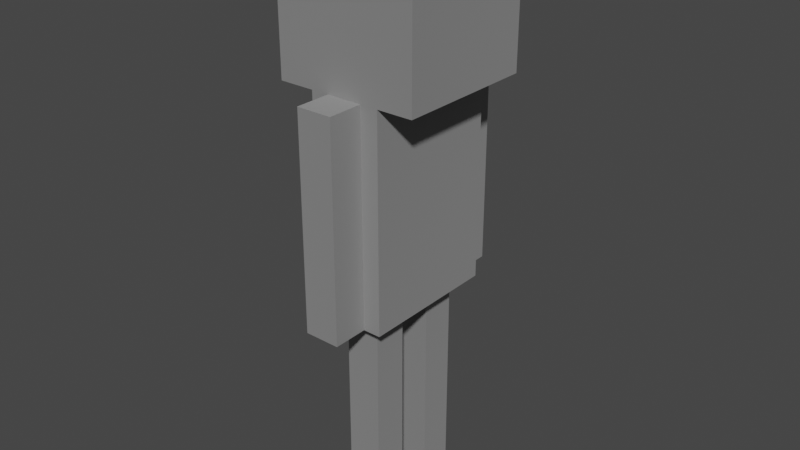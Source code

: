 # Source: skeleton.blend  (saved by Blender 2.82.7; exported with 4.5.12 LTS)
import bpy
from mathutils import Matrix  # noqa: F401  (used for matrix-valued properties, if any)

bpy.ops.wm.read_factory_settings(use_empty=True)
scene = bpy.context.scene
scene.name = 'Scene'

# ---- collections
col_collection = bpy.data.collections.new('Collection'); scene.collection.children.link(col_collection)

# ---- materials (node trees are filled in below, after node groups)
mat_02___default = bpy.data.materials.new('02 - Default')
mat_02___default.use_transparent_shadow = False
mat_02___default.diffuse_color = (0.5882, 0.5882, 0.5882, 1.0)
mat_02___default.roughness = 0.8586
mat_02___default.specular_intensity = 0.0
mat_02___default.metallic = 1.0

# ---- material node trees
mat_02___default.use_nodes = True; mat_02___default.node_tree.nodes.clear()
_N = mat_02___default.node_tree.nodes; _L = mat_02___default.node_tree.links
n0 = _N.new('ShaderNodeOutputMaterial'); n0.name = 'Material Output'; n0.location = (300, 300)
n1 = _N.new('ShaderNodeBsdfPrincipled'); n1.name = 'Principled BSDF'; n1.location = (10, 300)
n1.distribution = 'GGX'
n1.subsurface_method = 'BURLEY'
n1.inputs[0].default_value = (0.5882, 0.5882, 0.5882, 1.0)
n1.inputs[1].default_value = 1.0
n1.inputs[2].default_value = 0.8586
n1.inputs[3].default_value = 1.45
n1.inputs[13].default_value = 0.0
n1.inputs[27].default_value = (0.0, 0.0, 0.0, 1.0)
n1.inputs[28].default_value = 1.0
n2 = _N.new('ShaderNodeNormalMap'); n2.name = 'Normal Map'; n2.location = (-300, -300)
n2.label = 'Normal/Map'
_L.new(n1.outputs[0], n0.inputs[0])
_L.new(n2.outputs[0], n1.inputs[5])
n0.is_active_output = True

# ---- world
world_world = bpy.data.worlds.new('World'); scene.world = world_world
world_world.use_nodes = True; world_world.node_tree.nodes.clear()
_N = world_world.node_tree.nodes; _L = world_world.node_tree.links
n0 = _N.new('ShaderNodeOutputWorld'); n0.name = 'World Output'; n0.location = (300, 300)
n1 = _N.new('ShaderNodeBackground'); n1.name = 'Background'; n1.location = (10, 300)
n1.inputs[0].default_value = (0.05088, 0.05088, 0.05088, 1.0)
_L.new(n1.outputs[0], n0.inputs[0])
n0.is_active_output = True
world_world.color = (0.05088, 0.05088, 0.05088)
world_world.use_sun_shadow = False
world_world.sun_shadow_jitter_overblur = 0.0

# ---- meshes
me_mesh = bpy.data.meshes.new('Mesh')
me_mesh.from_pydata([(-4.0, -2.0, 0.0), (4.0, -2.0, 0.0), (-4.0, 2.0, 0.0), (4.0, 2.0, 0.0), (-4.0, -2.0, 12.0), (4.0, -2.0, 12.0), (-4.0, 2.0, 12.0), (4.0, 2.0, 12.0), (-4.0, -4.0, 12.0), (4.0, -4.0, 12.0), (-4.0, 4.0, 12.0), (4.0, 4.0, 12.0), (-4.0, -4.0, 20.0), (4.0, -4.0, 20.0), (-4.0, 4.0, 20.0), (4.0, 4.0, 20.0), (-6.0, -1.0, 0.0), (-4.0, -1.0, 0.0), (-6.0, 1.0, 0.0), (-4.0, 1.0, 0.0), (-6.0, -1.0, 12.0), (-4.0, -1.0, 12.0), (-6.0, 1.0, 12.0), (-4.0, 1.0, 12.0), (6.0, -1.0, 0.0), (4.0, -1.0, 0.0), (6.0, 1.0, 0.0), (4.0, 1.0, 0.0), (6.0, -1.0, 12.0), (4.0, -1.0, 12.0), (6.0, 1.0, 12.0), (4.0, 1.0, 12.0), (3.0, -1.0, -12.0), (1.0, -1.0, -12.0), (3.0, 1.0, -12.0), (1.0, 1.0, -12.0), (3.0, -1.0, 0.0), (1.0, -1.0, 0.0), (3.0, 1.0, 0.0), (1.0, 1.0, 0.0), (-3.0, -1.0, -12.0), (-1.0, -1.0, -12.0), (-3.0, 1.0, -12.0), (-1.0, 1.0, -12.0), (-3.0, -1.0, 0.0), (-1.0, -1.0, 0.0), (-3.0, 1.0, 0.0), (-1.0, 1.0, 0.0)], [], [(0, 2, 3, 1), (4, 5, 7, 6), (0, 1, 5, 4), (1, 3, 7, 5), (3, 2, 6, 7), (2, 0, 4, 6), (8, 10, 11, 9), (12, 13, 15, 14), (8, 9, 13, 12), (9, 11, 15, 13), (11, 10, 14, 15), (10, 8, 12, 14), (16, 18, 19, 17), (20, 21, 23, 22), (16, 17, 21, 20), (17, 19, 23, 21), (19, 18, 22, 23), (18, 16, 20, 22), (24, 25, 27, 26), (28, 30, 31, 29), (24, 28, 29, 25), (25, 29, 31, 27), (27, 31, 30, 26), (26, 30, 28, 24), (32, 33, 35, 34), (36, 38, 39, 37), (32, 36, 37, 33), (33, 37, 39, 35), (35, 39, 38, 34), (34, 38, 36, 32), (40, 42, 43, 41), (44, 45, 47, 46), (40, 41, 45, 44), (41, 43, 47, 45), (43, 42, 46, 47), (42, 40, 44, 46)])
me_mesh.polygons.foreach_set('use_smooth', [True] * 36)
_k = set([(0, 1), (0, 2), (0, 4), (1, 3), (1, 5), (2, 3), (2, 6), (3, 7), (4, 5), (4, 6), (5, 7), (6, 7), (8, 9), (8, 10), (8, 12), (9, 11), (9, 13), (10, 11), (10, 14), (11, 15), (12, 13), (12, 14), (13, 15), (14, 15), (16, 17), (16, 18), (16, 20), (17, 19), (17, 21), (18, 19), (18, 22), (19, 23), (20, 21), (20, 22), (21, 23), (22, 23), (24, 25), (24, 26), (24, 28), (25, 27), (25, 29), (26, 27), (26, 30), (27, 31), (28, 29), (28, 30), (29, 31), (30, 31), (32, 33), (32, 34), (32, 36), (33, 35), (33, 37), (34, 35), (34, 38), (35, 39), (36, 37), (36, 38), (37, 39), (38, 39), (40, 41), (40, 42), (40, 44), (41, 43), (41, 45), (42, 43), (42, 46), (43, 47), (44, 45), (44, 46), (45, 47), (46, 47)])
me_mesh.attributes.new('sharp_edge', 'BOOLEAN', 'EDGE').data.foreach_set('value', [ (min(e.vertices), max(e.vertices)) in _k for e in me_mesh.edges])
_uv = me_mesh.uv_layers.new(name='UVChannel_1')
_uv.uv.foreach_set('vector', [0.4375, 0.6875, 0.4375, 0.75, 0.5625, 0.75, 0.5624, 0.6875, 0.3125, 0.6875, 0.4375, 0.6875, 0.4375, 0.75, 0.3125, 0.75, 0.3125, 0.5, 0.4375, 0.5, 0.4375, 0.6875, 0.3125, 0.6875, 0.4375, 0.5, 0.5, 0.5, 0.5, 0.6875, 0.4375, 0.6875, 0.5, 0.5, 0.625, 0.5, 0.625, 0.6875, 0.5, 0.6875, 0.25, 0.5, 0.3125, 0.5, 0.3125, 0.6875, 0.25, 0.6875, 0.25, 1.0, 0.375, 1.0, 0.375, 0.875, 0.25, 0.875, 0.125, 0.875, 0.25, 0.875, 0.25, 1.0, 0.125, 1.0, 0.125, 0.75, 0.25, 0.75, 0.25, 0.875, 0.125, 0.875, 0.25, 0.75, 0.375, 0.75, 0.375, 0.875, 0.25, 0.875, 0.375, 0.75, 0.5, 0.75, 0.5, 0.875, 0.375, 0.875, 0.0, 0.75, 0.125, 0.75, 0.125, 0.875, 0.0, 0.875, 0.6875, 0.7188, 0.6875, 0.75, 0.7187, 0.75, 0.7187, 0.7188, 0.6562, 0.7188, 0.6875, 0.7188, 0.6875, 0.75, 0.6562, 0.75, 0.6562, 0.5375, 0.6875, 0.5375, 0.6875, 0.7188, 0.6562, 0.7188, 0.6875, 0.5375, 0.7187, 0.5375, 0.7187, 0.7188, 0.6875, 0.7188, 0.7187, 0.5375, 0.75, 0.5375, 0.75, 0.7188, 0.7187, 0.7188, 0.625, 0.5375, 0.6562, 0.5375, 0.6562, 0.7188, 0.625, 0.7188, 0.6875, 0.7188, 0.7187, 0.7188, 0.7187, 0.75, 0.6875, 0.75, 0.6562, 0.7188, 0.6562, 0.75, 0.6875, 0.75, 0.6875, 0.7188, 0.6562, 0.5375, 0.6562, 0.7188, 0.6875, 0.7188, 0.6875, 0.5375, 0.6875, 0.5375, 0.6875, 0.7188, 0.7187, 0.7188, 0.7187, 0.5375, 0.7187, 0.5375, 0.7187, 0.7188, 0.75, 0.7188, 0.75, 0.5375, 0.625, 0.5375, 0.625, 0.7188, 0.6562, 0.7188, 0.6562, 0.5375, 0.6875, 0.7188, 0.7187, 0.7188, 0.7187, 0.75, 0.6875, 0.75, 0.6562, 0.7188, 0.6562, 0.75, 0.6875, 0.75, 0.6875, 0.7188, 0.6562, 0.5375, 0.6562, 0.7188, 0.6875, 0.7188, 0.6875, 0.5375, 0.6875, 0.5375, 0.6875, 0.7188, 0.7187, 0.7188, 0.7187, 0.5375, 0.7187, 0.5375, 0.7187, 0.7188, 0.75, 0.7188, 0.75, 0.5375, 0.625, 0.5375, 0.625, 0.7188, 0.6562, 0.7188, 0.6562, 0.5375, 0.6875, 0.7188, 0.6875, 0.75, 0.7187, 0.75, 0.7187, 0.7188, 0.6562, 0.7188, 0.6875, 0.7188, 0.6875, 0.75, 0.6562, 0.75, 0.6562, 0.5375, 0.6875, 0.5375, 0.6875, 0.7188, 0.6562, 0.7188, 0.6875, 0.5375, 0.7187, 0.5375, 0.7187, 0.7188, 0.6875, 0.7188, 0.7187, 0.5375, 0.75, 0.5375, 0.75, 0.7188, 0.7187, 0.7188, 0.625, 0.5375, 0.6562, 0.5375, 0.6562, 0.7188, 0.625, 0.7188])
me_mesh.materials.append(mat_02___default)
me_mesh.use_remesh_fix_poles = True
me_mesh.use_remesh_preserve_attributes = False
me_mesh.use_mirror_vertex_groups = False
me_mesh.update()
me_mesh.normals_split_custom_set([tuple(v) for v in zip(*[iter([0.0, 0.0, -1.0, 0.0, 0.0, -1.0, 0.0, 0.0, -1.0, 0.0, 0.0, -1.0, 0.0, 0.0, 1.0, 0.0, 0.0, 1.0, 0.0, 0.0, 1.0, 0.0, 0.0, 1.0, 0.0, -1.0, 0.0, 0.0, -1.0, 0.0, 0.0, -1.0, 0.0, 0.0, -1.0, 0.0, 1.0, 0.0, 0.0, 1.0, 0.0, 0.0, 1.0, 0.0, 0.0, 1.0, 0.0, 0.0, 0.0, 1.0, 0.0, 0.0, 1.0, 0.0, 0.0, 1.0, 0.0, 0.0, 1.0, 0.0, -1.0, 0.0, 0.0, -1.0, 0.0, 0.0, -1.0, 0.0, 0.0, -1.0, 0.0, 0.0, 0.0, 0.0, -1.0, 0.0, 0.0, -1.0, 0.0, 0.0, -1.0, 0.0, 0.0, -1.0, 0.0, 0.0, 1.0, 0.0, 0.0, 1.0, 0.0, 0.0, 1.0, 0.0, 0.0, 1.0, 0.0, -1.0, 0.0, 0.0, -1.0, 0.0, 0.0, -1.0, 0.0, 0.0, -1.0, 0.0, 1.0, 0.0, 0.0, 1.0, 0.0, 0.0, 1.0, 0.0, 0.0, 1.0, 0.0, 0.0, 0.0, 1.0, 0.0, 0.0, 1.0, 0.0, 0.0, 1.0, 0.0, 0.0, 1.0, 0.0, -1.0, 0.0, 0.0, -1.0, 0.0, 0.0, -1.0, 0.0, 0.0, -1.0, 0.0, 0.0, 0.0, 0.0, -1.0, 0.0, 0.0, -1.0, 0.0, 0.0, -1.0, 0.0, 0.0, -1.0, 1.788e-07, 0.0, 1.0, 1.788e-07, 0.0, 1.0, 1.788e-07, 0.0, 1.0, 1.788e-07, 0.0, 1.0, 0.0, -1.0, 0.0, 0.0, -1.0, 0.0, 0.0, -1.0, 0.0, 0.0, -1.0, 0.0, 1.0, 0.0, 0.0, 1.0, 0.0, 0.0, 1.0, 0.0, 0.0, 1.0, 0.0, 0.0, -2.98e-08, 1.0, 9.934e-09, -2.98e-08, 1.0, 9.934e-09, -2.98e-08, 1.0, 9.934e-09, -2.98e-08, 1.0, 9.934e-09, -1.0, 0.0, 0.0, -1.0, 0.0, 0.0, -1.0, 0.0, 0.0, -1.0, 0.0, 0.0, 0.0, 0.0, -1.0, 0.0, 0.0, -1.0, 0.0, 0.0, -1.0, 0.0, 0.0, -1.0, 0.0, 0.0, 1.0, 0.0, 0.0, 1.0, 0.0, 0.0, 1.0, 0.0, 0.0, 1.0, 0.0, -1.0, 0.0, 0.0, -1.0, 0.0, 0.0, -1.0, 0.0, 0.0, -1.0, 0.0, -1.0, 0.0, 0.0, -1.0, 0.0, 0.0, -1.0, 0.0, 0.0, -1.0, 0.0, 0.0, 2.98e-08, 1.0, 9.934e-09, 2.98e-08, 1.0, 9.934e-09, 2.98e-08, 1.0, 9.934e-09, 2.98e-08, 1.0, 9.934e-09, 1.0, 0.0, 0.0, 1.0, 0.0, 0.0, 1.0, 0.0, 0.0, 1.0, 0.0, 0.0, 0.0, 0.0, -1.0, 0.0, 0.0, -1.0, 0.0, 0.0, -1.0, 0.0, 0.0, -1.0, 0.0, 0.0, 1.0, 0.0, 0.0, 1.0, 0.0, 0.0, 1.0, 0.0, 0.0, 1.0, 0.0, -1.0, 0.0, 0.0, -1.0, 0.0, 0.0, -1.0, 0.0, 0.0, -1.0, 0.0, -1.0, 0.0, 0.0, -1.0, 0.0, 0.0, -1.0, 0.0, 0.0, -1.0, 0.0, 0.0, 2.98e-08, 1.0, 9.934e-09, 2.98e-08, 1.0, 9.934e-09, 2.98e-08, 1.0, 9.934e-09, 2.98e-08, 1.0, 9.934e-09, 1.0, 0.0, 0.0, 1.0, 0.0, 0.0, 1.0, 0.0, 0.0, 1.0, 0.0, 0.0, 0.0, 0.0, -1.0, 0.0, 0.0, -1.0, 0.0, 0.0, -1.0, 0.0, 0.0, -1.0, 0.0, 0.0, 1.0, 0.0, 0.0, 1.0, 0.0, 0.0, 1.0, 0.0, 0.0, 1.0, 0.0, -1.0, 0.0, 0.0, -1.0, 0.0, 0.0, -1.0, 0.0, 0.0, -1.0, 0.0, 1.0, 0.0, 0.0, 1.0, 0.0, 0.0, 1.0, 0.0, 0.0, 1.0, 0.0, 0.0, -2.98e-08, 1.0, 9.934e-09, -2.98e-08, 1.0, 9.934e-09, -2.98e-08, 1.0, 9.934e-09, -2.98e-08, 1.0, 9.934e-09, -1.0, 0.0, 0.0, -1.0, 0.0, 0.0, -1.0, 0.0, 0.0, -1.0, 0.0, 0.0])] * 3)])

# ---- objects
ob_skeleton = bpy.data.objects.new('Skeleton', me_mesh)

# ---- transforms, parenting, visibility, modifiers, constraints
ob_skeleton.location = (0.1613, 8.68e-09, -0.2094)
ob_skeleton.rotation_euler = (-4.371e-08, -0.0, 1.571)
ob_skeleton.scale = (0.0254, 0.0254, 0.0254)
ob_skeleton.color = (0.8, 0.8, 0.8, 1.0)
ob_skeleton.lineart.crease_threshold = 0.0

# ---- collection membership
col_collection.objects.link(ob_skeleton)

# ---- scene / render settings (as saved in the file)
scene.frame_start = 1; scene.frame_end = 250; scene.frame_set(1)
scene.render.engine = 'BLENDER_EEVEE_NEXT'
scene.render.fps = 30
scene.cycles.use_denoising = False
scene.cycles.samples = 128
scene.cycles.sampling_pattern = 'TABULATED_SOBOL'
scene.cycles.use_adaptive_sampling = False
scene.cycles.use_light_tree = False
scene.view_settings.view_transform = 'Filmic'
bpy.context.view_layer.update()

# ---- added for rendering (the .blend has no active camera and no usable light): camera, sun
cam_auto = bpy.data.cameras.new('AutoCamera')
cam_auto.lens = 50.0
cam_auto.sensor_width = 36.0
cam_auto.clip_end = 1000.0
ob_auto_camera = bpy.data.objects.new('AutoCamera', cam_auto)
scene.collection.objects.link(ob_auto_camera)
ob_auto_camera.location = (0.986138, -0.989846, 0.552088)
ob_auto_camera.rotation_euler = (1.09748, -7.21219e-08, 0.694738)
scene.camera = ob_auto_camera
light_auto_sun = bpy.data.lights.new('AutoSun', 'SUN')
light_auto_sun.energy = 3.0
light_auto_sun.angle = 0.0523599
ob_auto_sun = bpy.data.objects.new('AutoSun', light_auto_sun)
scene.collection.objects.link(ob_auto_sun)
ob_auto_sun.rotation_euler = (0.872665, 0.174533, 0.523599)
bpy.context.view_layer.update()
